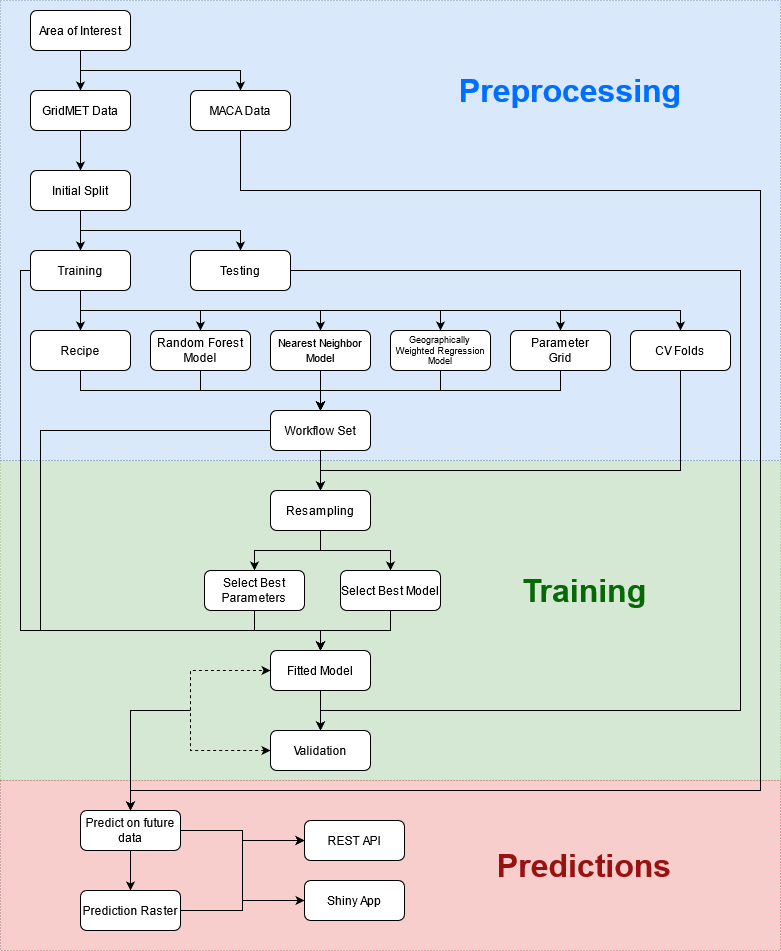

The diagram above was exported from draw.io. Its source (the exported page's mxGraphModel, read from the mxfile embedded in the PNG):
<mxGraphModel dx="1866" dy="747" grid="1" gridSize="10" guides="1" tooltips="1" connect="1" arrows="1" fold="1" page="1" pageScale="1" pageWidth="827" pageHeight="1169" math="0" shadow="0">
  <root>
    <mxCell id="WIyWlLk6GJQsqaUBKTNV-0" />
    <mxCell id="WIyWlLk6GJQsqaUBKTNV-1" parent="WIyWlLk6GJQsqaUBKTNV-0" />
    <mxCell id="72" value="" style="rounded=0;whiteSpace=wrap;html=1;strokeColor=#82b366;dashed=1;dashPattern=1 2;fillColor=#d5e8d4;" parent="WIyWlLk6GJQsqaUBKTNV-1" vertex="1">
      <mxGeometry x="10" y="490" width="780" height="320" as="geometry" />
    </mxCell>
    <mxCell id="71" value="" style="rounded=0;whiteSpace=wrap;html=1;strokeColor=#6c8ebf;dashed=1;dashPattern=1 2;fillColor=#dae8fc;" parent="WIyWlLk6GJQsqaUBKTNV-1" vertex="1">
      <mxGeometry x="10" y="30" width="780" height="460" as="geometry" />
    </mxCell>
    <mxCell id="74" value="" style="rounded=0;whiteSpace=wrap;html=1;strokeColor=#b85450;dashed=1;dashPattern=1 2;fillColor=#f8cecc;" parent="WIyWlLk6GJQsqaUBKTNV-1" vertex="1">
      <mxGeometry x="10" y="810" width="780" height="170" as="geometry" />
    </mxCell>
    <mxCell id="17" style="edgeStyle=orthogonalEdgeStyle;rounded=0;orthogonalLoop=1;jettySize=auto;html=1;exitX=0.5;exitY=1;exitDx=0;exitDy=0;entryX=0.5;entryY=0;entryDx=0;entryDy=0;" parent="WIyWlLk6GJQsqaUBKTNV-1" source="WIyWlLk6GJQsqaUBKTNV-3" target="6" edge="1">
      <mxGeometry relative="1" as="geometry" />
    </mxCell>
    <mxCell id="WIyWlLk6GJQsqaUBKTNV-3" value="&lt;div&gt;GridMET Data&lt;/div&gt;" style="rounded=1;whiteSpace=wrap;html=1;fontSize=12;glass=0;strokeWidth=1;shadow=0;" parent="WIyWlLk6GJQsqaUBKTNV-1" vertex="1">
      <mxGeometry x="40" y="120" width="100" height="40" as="geometry" />
    </mxCell>
    <mxCell id="4" style="edgeStyle=orthogonalEdgeStyle;rounded=0;orthogonalLoop=1;jettySize=auto;html=1;" parent="WIyWlLk6GJQsqaUBKTNV-1" source="3" target="WIyWlLk6GJQsqaUBKTNV-3" edge="1">
      <mxGeometry relative="1" as="geometry" />
    </mxCell>
    <mxCell id="16" style="edgeStyle=orthogonalEdgeStyle;rounded=0;orthogonalLoop=1;jettySize=auto;html=1;exitX=0.5;exitY=1;exitDx=0;exitDy=0;entryX=0.5;entryY=0;entryDx=0;entryDy=0;" parent="WIyWlLk6GJQsqaUBKTNV-1" source="3" target="15" edge="1">
      <mxGeometry relative="1" as="geometry" />
    </mxCell>
    <mxCell id="3" value="Area of Interest" style="rounded=1;whiteSpace=wrap;html=1;fontSize=12;glass=0;strokeWidth=1;shadow=0;" parent="WIyWlLk6GJQsqaUBKTNV-1" vertex="1">
      <mxGeometry x="40" y="40" width="100" height="40" as="geometry" />
    </mxCell>
    <mxCell id="18" style="edgeStyle=orthogonalEdgeStyle;rounded=0;orthogonalLoop=1;jettySize=auto;html=1;exitX=0.5;exitY=1;exitDx=0;exitDy=0;" parent="WIyWlLk6GJQsqaUBKTNV-1" source="6" target="9" edge="1">
      <mxGeometry relative="1" as="geometry" />
    </mxCell>
    <mxCell id="19" style="edgeStyle=orthogonalEdgeStyle;rounded=0;orthogonalLoop=1;jettySize=auto;html=1;exitX=0.5;exitY=1;exitDx=0;exitDy=0;entryX=0.5;entryY=0;entryDx=0;entryDy=0;" parent="WIyWlLk6GJQsqaUBKTNV-1" source="6" target="11" edge="1">
      <mxGeometry relative="1" as="geometry" />
    </mxCell>
    <mxCell id="6" value="Initial Split" style="rounded=1;whiteSpace=wrap;html=1;" parent="WIyWlLk6GJQsqaUBKTNV-1" vertex="1">
      <mxGeometry x="40" y="200" width="100" height="40" as="geometry" />
    </mxCell>
    <mxCell id="25" style="edgeStyle=orthogonalEdgeStyle;rounded=0;orthogonalLoop=1;jettySize=auto;html=1;exitX=0.5;exitY=1;exitDx=0;exitDy=0;" parent="WIyWlLk6GJQsqaUBKTNV-1" source="9" target="20" edge="1">
      <mxGeometry relative="1" as="geometry" />
    </mxCell>
    <mxCell id="26" style="edgeStyle=orthogonalEdgeStyle;rounded=0;orthogonalLoop=1;jettySize=auto;html=1;exitX=0.5;exitY=1;exitDx=0;exitDy=0;" parent="WIyWlLk6GJQsqaUBKTNV-1" source="9" target="22" edge="1">
      <mxGeometry relative="1" as="geometry" />
    </mxCell>
    <mxCell id="27" style="edgeStyle=orthogonalEdgeStyle;rounded=0;orthogonalLoop=1;jettySize=auto;html=1;exitX=0.5;exitY=1;exitDx=0;exitDy=0;entryX=0.5;entryY=0;entryDx=0;entryDy=0;" parent="WIyWlLk6GJQsqaUBKTNV-1" source="9" target="23" edge="1">
      <mxGeometry relative="1" as="geometry" />
    </mxCell>
    <mxCell id="28" style="edgeStyle=orthogonalEdgeStyle;rounded=0;orthogonalLoop=1;jettySize=auto;html=1;exitX=0.5;exitY=1;exitDx=0;exitDy=0;entryX=0.5;entryY=0;entryDx=0;entryDy=0;" parent="WIyWlLk6GJQsqaUBKTNV-1" source="9" target="24" edge="1">
      <mxGeometry relative="1" as="geometry" />
    </mxCell>
    <mxCell id="46" style="edgeStyle=orthogonalEdgeStyle;rounded=0;orthogonalLoop=1;jettySize=auto;html=1;exitX=0;exitY=0.5;exitDx=0;exitDy=0;entryX=0.5;entryY=0;entryDx=0;entryDy=0;" parent="WIyWlLk6GJQsqaUBKTNV-1" source="9" edge="1" target="37">
      <mxGeometry relative="1" as="geometry">
        <mxPoint x="270" y="680" as="targetPoint" />
        <Array as="points">
          <mxPoint x="30" y="300" />
          <mxPoint x="30" y="660" />
          <mxPoint x="330" y="660" />
        </Array>
      </mxGeometry>
    </mxCell>
    <mxCell id="64" style="edgeStyle=orthogonalEdgeStyle;rounded=0;orthogonalLoop=1;jettySize=auto;html=1;exitX=0.5;exitY=1;exitDx=0;exitDy=0;entryX=0.5;entryY=0;entryDx=0;entryDy=0;startArrow=none;startFill=0;" parent="WIyWlLk6GJQsqaUBKTNV-1" source="9" target="62" edge="1">
      <mxGeometry relative="1" as="geometry" />
    </mxCell>
    <mxCell id="65" style="edgeStyle=orthogonalEdgeStyle;rounded=0;orthogonalLoop=1;jettySize=auto;html=1;exitX=0.5;exitY=1;exitDx=0;exitDy=0;entryX=0.5;entryY=0;entryDx=0;entryDy=0;startArrow=none;startFill=0;" parent="WIyWlLk6GJQsqaUBKTNV-1" source="9" target="63" edge="1">
      <mxGeometry relative="1" as="geometry" />
    </mxCell>
    <mxCell id="9" value="Training" style="rounded=1;whiteSpace=wrap;html=1;" parent="WIyWlLk6GJQsqaUBKTNV-1" vertex="1">
      <mxGeometry x="40" y="280" width="100" height="40" as="geometry" />
    </mxCell>
    <mxCell id="81" style="edgeStyle=orthogonalEdgeStyle;rounded=0;orthogonalLoop=1;jettySize=auto;html=1;entryX=0.5;entryY=0;entryDx=0;entryDy=0;" parent="WIyWlLk6GJQsqaUBKTNV-1" source="11" target="47" edge="1">
      <mxGeometry relative="1" as="geometry">
        <Array as="points">
          <mxPoint x="750" y="300" />
          <mxPoint x="750" y="740" />
          <mxPoint x="330" y="740" />
        </Array>
      </mxGeometry>
    </mxCell>
    <mxCell id="11" value="Testing" style="rounded=1;whiteSpace=wrap;html=1;" parent="WIyWlLk6GJQsqaUBKTNV-1" vertex="1">
      <mxGeometry x="200" y="280" width="100" height="40" as="geometry" />
    </mxCell>
    <mxCell id="57" style="edgeStyle=orthogonalEdgeStyle;rounded=0;orthogonalLoop=1;jettySize=auto;html=1;entryX=0.5;entryY=0;entryDx=0;entryDy=0;startArrow=none;startFill=0;exitX=0.5;exitY=1;exitDx=0;exitDy=0;" parent="WIyWlLk6GJQsqaUBKTNV-1" source="15" target="50" edge="1">
      <mxGeometry relative="1" as="geometry">
        <Array as="points">
          <mxPoint x="250" y="220" />
          <mxPoint x="770" y="220" />
          <mxPoint x="770" y="820" />
          <mxPoint x="140" y="820" />
        </Array>
      </mxGeometry>
    </mxCell>
    <mxCell id="15" value="MACA Data" style="rounded=1;whiteSpace=wrap;html=1;fontSize=12;glass=0;strokeWidth=1;shadow=0;" parent="WIyWlLk6GJQsqaUBKTNV-1" vertex="1">
      <mxGeometry x="200" y="120" width="100" height="40" as="geometry" />
    </mxCell>
    <mxCell id="31" style="edgeStyle=orthogonalEdgeStyle;rounded=0;orthogonalLoop=1;jettySize=auto;html=1;exitX=0.5;exitY=1;exitDx=0;exitDy=0;entryX=0.5;entryY=0;entryDx=0;entryDy=0;" parent="WIyWlLk6GJQsqaUBKTNV-1" source="20" target="30" edge="1">
      <mxGeometry relative="1" as="geometry" />
    </mxCell>
    <mxCell id="20" value="Recipe" style="rounded=1;whiteSpace=wrap;html=1;fontSize=12;glass=0;strokeWidth=1;shadow=0;" parent="WIyWlLk6GJQsqaUBKTNV-1" vertex="1">
      <mxGeometry x="40" y="360" width="100" height="40" as="geometry" />
    </mxCell>
    <mxCell id="32" style="edgeStyle=orthogonalEdgeStyle;rounded=0;orthogonalLoop=1;jettySize=auto;html=1;exitX=0.5;exitY=1;exitDx=0;exitDy=0;entryX=0.5;entryY=0;entryDx=0;entryDy=0;" parent="WIyWlLk6GJQsqaUBKTNV-1" source="22" target="30" edge="1">
      <mxGeometry relative="1" as="geometry" />
    </mxCell>
    <mxCell id="22" value="&lt;div&gt;Random Forest&lt;/div&gt;&lt;div&gt;Model&lt;br&gt;&lt;/div&gt;" style="rounded=1;whiteSpace=wrap;html=1;fontSize=12;glass=0;strokeWidth=1;shadow=0;" parent="WIyWlLk6GJQsqaUBKTNV-1" vertex="1">
      <mxGeometry x="160" y="360" width="100" height="40" as="geometry" />
    </mxCell>
    <mxCell id="35" style="edgeStyle=orthogonalEdgeStyle;rounded=0;orthogonalLoop=1;jettySize=auto;html=1;exitX=0.5;exitY=1;exitDx=0;exitDy=0;entryX=0.5;entryY=0;entryDx=0;entryDy=0;" parent="WIyWlLk6GJQsqaUBKTNV-1" source="23" target="30" edge="1">
      <mxGeometry relative="1" as="geometry">
        <Array as="points">
          <mxPoint x="570" y="420" />
          <mxPoint x="330" y="420" />
        </Array>
      </mxGeometry>
    </mxCell>
    <mxCell id="23" value="&lt;div&gt;Parameter&lt;/div&gt;&lt;div&gt;Grid&lt;br&gt;&lt;/div&gt;" style="rounded=1;whiteSpace=wrap;html=1;fontSize=12;glass=0;strokeWidth=1;shadow=0;" parent="WIyWlLk6GJQsqaUBKTNV-1" vertex="1">
      <mxGeometry x="520" y="360" width="100" height="40" as="geometry" />
    </mxCell>
    <mxCell id="36" style="edgeStyle=orthogonalEdgeStyle;rounded=0;orthogonalLoop=1;jettySize=auto;html=1;exitX=0.5;exitY=1;exitDx=0;exitDy=0;entryX=0.5;entryY=0;entryDx=0;entryDy=0;" parent="WIyWlLk6GJQsqaUBKTNV-1" source="24" target="33" edge="1">
      <mxGeometry relative="1" as="geometry">
        <Array as="points">
          <mxPoint x="690" y="500" />
          <mxPoint x="330" y="500" />
        </Array>
      </mxGeometry>
    </mxCell>
    <mxCell id="24" value="CV Folds" style="rounded=1;whiteSpace=wrap;html=1;fontSize=12;glass=0;strokeWidth=1;shadow=0;" parent="WIyWlLk6GJQsqaUBKTNV-1" vertex="1">
      <mxGeometry x="640" y="360" width="100" height="40" as="geometry" />
    </mxCell>
    <mxCell id="34" style="edgeStyle=orthogonalEdgeStyle;rounded=0;orthogonalLoop=1;jettySize=auto;html=1;exitX=0.5;exitY=1;exitDx=0;exitDy=0;entryX=0.5;entryY=0;entryDx=0;entryDy=0;" parent="WIyWlLk6GJQsqaUBKTNV-1" source="30" target="33" edge="1">
      <mxGeometry relative="1" as="geometry" />
    </mxCell>
    <mxCell id="44" style="edgeStyle=orthogonalEdgeStyle;rounded=0;orthogonalLoop=1;jettySize=auto;html=1;exitX=0;exitY=0.5;exitDx=0;exitDy=0;" parent="WIyWlLk6GJQsqaUBKTNV-1" source="30" target="37" edge="1">
      <mxGeometry relative="1" as="geometry">
        <Array as="points">
          <mxPoint x="50" y="460" />
          <mxPoint x="50" y="660" />
          <mxPoint x="330" y="660" />
        </Array>
      </mxGeometry>
    </mxCell>
    <mxCell id="30" value="Workflow Set" style="rounded=1;whiteSpace=wrap;html=1;fontSize=12;glass=0;strokeWidth=1;shadow=0;" parent="WIyWlLk6GJQsqaUBKTNV-1" vertex="1">
      <mxGeometry x="280" y="440" width="100" height="40" as="geometry" />
    </mxCell>
    <mxCell id="43" style="edgeStyle=orthogonalEdgeStyle;rounded=0;orthogonalLoop=1;jettySize=auto;html=1;exitX=0.5;exitY=1;exitDx=0;exitDy=0;entryX=0.5;entryY=0;entryDx=0;entryDy=0;" parent="WIyWlLk6GJQsqaUBKTNV-1" source="33" target="41" edge="1">
      <mxGeometry relative="1" as="geometry" />
    </mxCell>
    <mxCell id="69" style="edgeStyle=orthogonalEdgeStyle;rounded=0;orthogonalLoop=1;jettySize=auto;html=1;exitX=0.5;exitY=1;exitDx=0;exitDy=0;entryX=0.5;entryY=0;entryDx=0;entryDy=0;startArrow=none;startFill=0;" parent="WIyWlLk6GJQsqaUBKTNV-1" source="33" target="68" edge="1">
      <mxGeometry relative="1" as="geometry" />
    </mxCell>
    <mxCell id="33" value="Resampling" style="rounded=1;whiteSpace=wrap;html=1;fontSize=12;glass=0;strokeWidth=1;shadow=0;" parent="WIyWlLk6GJQsqaUBKTNV-1" vertex="1">
      <mxGeometry x="280" y="520" width="100" height="40" as="geometry" />
    </mxCell>
    <mxCell id="48" style="edgeStyle=orthogonalEdgeStyle;rounded=0;orthogonalLoop=1;jettySize=auto;html=1;exitX=0.5;exitY=1;exitDx=0;exitDy=0;entryX=0.5;entryY=0;entryDx=0;entryDy=0;" parent="WIyWlLk6GJQsqaUBKTNV-1" source="37" target="47" edge="1">
      <mxGeometry relative="1" as="geometry" />
    </mxCell>
    <mxCell id="37" value="Fitted Model" style="rounded=1;whiteSpace=wrap;html=1;fontSize=12;glass=0;strokeWidth=1;shadow=0;" parent="WIyWlLk6GJQsqaUBKTNV-1" vertex="1">
      <mxGeometry x="280" y="680" width="100" height="40" as="geometry" />
    </mxCell>
    <mxCell id="45" style="edgeStyle=orthogonalEdgeStyle;rounded=0;orthogonalLoop=1;jettySize=auto;html=1;exitX=0.5;exitY=1;exitDx=0;exitDy=0;" parent="WIyWlLk6GJQsqaUBKTNV-1" source="41" target="37" edge="1">
      <mxGeometry relative="1" as="geometry" />
    </mxCell>
    <mxCell id="41" value="&lt;div&gt;Select Best&lt;/div&gt;&lt;div&gt;Parameters&lt;br&gt;&lt;/div&gt;" style="rounded=1;whiteSpace=wrap;html=1;fontSize=12;glass=0;strokeWidth=1;shadow=0;" parent="WIyWlLk6GJQsqaUBKTNV-1" vertex="1">
      <mxGeometry x="214" y="600" width="100" height="40" as="geometry" />
    </mxCell>
    <mxCell id="52" style="edgeStyle=orthogonalEdgeStyle;rounded=0;orthogonalLoop=1;jettySize=auto;html=1;exitX=0;exitY=0.5;exitDx=0;exitDy=0;entryX=0;entryY=0.5;entryDx=0;entryDy=0;dashed=1;startArrow=classic;startFill=1;" parent="WIyWlLk6GJQsqaUBKTNV-1" source="47" target="37" edge="1">
      <mxGeometry relative="1" as="geometry">
        <Array as="points">
          <mxPoint x="200" y="780" />
          <mxPoint x="200" y="700" />
        </Array>
      </mxGeometry>
    </mxCell>
    <mxCell id="47" value="Validation" style="rounded=1;whiteSpace=wrap;html=1;fontSize=12;glass=0;strokeWidth=1;shadow=0;" parent="WIyWlLk6GJQsqaUBKTNV-1" vertex="1">
      <mxGeometry x="280" y="760" width="100" height="40" as="geometry" />
    </mxCell>
    <mxCell id="61" style="edgeStyle=orthogonalEdgeStyle;rounded=0;orthogonalLoop=1;jettySize=auto;html=1;entryX=0.5;entryY=0;entryDx=0;entryDy=0;startArrow=none;startFill=0;" parent="WIyWlLk6GJQsqaUBKTNV-1" source="50" target="60" edge="1">
      <mxGeometry relative="1" as="geometry" />
    </mxCell>
    <mxCell id="80" style="edgeStyle=orthogonalEdgeStyle;rounded=0;orthogonalLoop=1;jettySize=auto;html=1;" parent="WIyWlLk6GJQsqaUBKTNV-1" source="50" target="76" edge="1">
      <mxGeometry relative="1" as="geometry" />
    </mxCell>
    <mxCell id="50" value="&lt;div&gt;Predict on future&lt;/div&gt;&lt;div&gt;data&lt;br&gt;&lt;/div&gt;" style="rounded=1;whiteSpace=wrap;html=1;fontSize=12;glass=0;strokeWidth=1;shadow=0;" parent="WIyWlLk6GJQsqaUBKTNV-1" vertex="1">
      <mxGeometry x="90" y="840" width="100" height="40" as="geometry" />
    </mxCell>
    <mxCell id="54" value="" style="endArrow=classic;html=1;edgeStyle=orthogonalEdgeStyle;rounded=0;entryX=0.5;entryY=0;entryDx=0;entryDy=0;" parent="WIyWlLk6GJQsqaUBKTNV-1" target="50" edge="1">
      <mxGeometry width="50" height="50" relative="1" as="geometry">
        <mxPoint x="200" y="740" as="sourcePoint" />
        <mxPoint x="70" y="770" as="targetPoint" />
        <Array as="points">
          <mxPoint x="140" y="740" />
        </Array>
      </mxGeometry>
    </mxCell>
    <mxCell id="77" style="edgeStyle=orthogonalEdgeStyle;rounded=0;orthogonalLoop=1;jettySize=auto;html=1;exitX=1;exitY=0.5;exitDx=0;exitDy=0;entryX=0;entryY=0.5;entryDx=0;entryDy=0;" parent="WIyWlLk6GJQsqaUBKTNV-1" source="60" target="76" edge="1">
      <mxGeometry relative="1" as="geometry" />
    </mxCell>
    <mxCell id="79" style="edgeStyle=orthogonalEdgeStyle;rounded=0;orthogonalLoop=1;jettySize=auto;html=1;" parent="WIyWlLk6GJQsqaUBKTNV-1" source="60" target="75" edge="1">
      <mxGeometry relative="1" as="geometry" />
    </mxCell>
    <mxCell id="60" value="Prediction Raster" style="rounded=1;whiteSpace=wrap;html=1;fontSize=12;glass=0;strokeWidth=1;shadow=0;" parent="WIyWlLk6GJQsqaUBKTNV-1" vertex="1">
      <mxGeometry x="90" y="920" width="100" height="40" as="geometry" />
    </mxCell>
    <mxCell id="66" style="edgeStyle=orthogonalEdgeStyle;rounded=0;orthogonalLoop=1;jettySize=auto;html=1;exitX=0.5;exitY=1;exitDx=0;exitDy=0;entryX=0.5;entryY=0;entryDx=0;entryDy=0;startArrow=none;startFill=0;" parent="WIyWlLk6GJQsqaUBKTNV-1" source="62" target="30" edge="1">
      <mxGeometry relative="1" as="geometry" />
    </mxCell>
    <mxCell id="62" value="&lt;div&gt;&lt;font style=&quot;font-size: 11px&quot;&gt;Nearest Neighbor&lt;/font&gt;&lt;/div&gt;&lt;div&gt;&lt;font style=&quot;font-size: 11px&quot;&gt;Model&lt;br&gt;&lt;/font&gt;&lt;/div&gt;" style="rounded=1;whiteSpace=wrap;html=1;fontSize=12;glass=0;strokeWidth=1;shadow=0;" parent="WIyWlLk6GJQsqaUBKTNV-1" vertex="1">
      <mxGeometry x="280" y="360" width="100" height="40" as="geometry" />
    </mxCell>
    <mxCell id="67" style="edgeStyle=orthogonalEdgeStyle;rounded=0;orthogonalLoop=1;jettySize=auto;html=1;exitX=0.5;exitY=1;exitDx=0;exitDy=0;startArrow=none;startFill=0;" parent="WIyWlLk6GJQsqaUBKTNV-1" source="63" target="30" edge="1">
      <mxGeometry relative="1" as="geometry" />
    </mxCell>
    <mxCell id="63" value="&lt;div style=&quot;font-size: 9px&quot;&gt;&lt;font style=&quot;font-size: 9px&quot;&gt;Geographically&lt;/font&gt;&lt;/div&gt;&lt;div style=&quot;font-size: 9px&quot;&gt;&lt;font style=&quot;font-size: 9px&quot;&gt;Weighted Regression&lt;br&gt;&lt;/font&gt;&lt;/div&gt;&lt;div style=&quot;font-size: 9px&quot;&gt;&lt;font style=&quot;font-size: 9px&quot;&gt;Model&lt;br&gt;&lt;/font&gt;&lt;/div&gt;" style="rounded=1;whiteSpace=wrap;html=1;fontSize=12;glass=0;strokeWidth=1;shadow=0;" parent="WIyWlLk6GJQsqaUBKTNV-1" vertex="1">
      <mxGeometry x="400" y="360" width="100" height="40" as="geometry" />
    </mxCell>
    <mxCell id="70" style="edgeStyle=orthogonalEdgeStyle;rounded=0;orthogonalLoop=1;jettySize=auto;html=1;exitX=0.5;exitY=1;exitDx=0;exitDy=0;entryX=0.5;entryY=0;entryDx=0;entryDy=0;startArrow=none;startFill=0;" parent="WIyWlLk6GJQsqaUBKTNV-1" source="68" target="37" edge="1">
      <mxGeometry relative="1" as="geometry" />
    </mxCell>
    <mxCell id="68" value="Select Best Model" style="rounded=1;whiteSpace=wrap;html=1;fontSize=12;glass=0;strokeWidth=1;shadow=0;" parent="WIyWlLk6GJQsqaUBKTNV-1" vertex="1">
      <mxGeometry x="350" y="600" width="100" height="40" as="geometry" />
    </mxCell>
    <mxCell id="75" value="Shiny App" style="rounded=1;whiteSpace=wrap;html=1;fontSize=12;glass=0;strokeWidth=1;shadow=0;" parent="WIyWlLk6GJQsqaUBKTNV-1" vertex="1">
      <mxGeometry x="314" y="910" width="100" height="40" as="geometry" />
    </mxCell>
    <mxCell id="76" value="REST API" style="rounded=1;whiteSpace=wrap;html=1;fontSize=12;glass=0;strokeWidth=1;shadow=0;" parent="WIyWlLk6GJQsqaUBKTNV-1" vertex="1">
      <mxGeometry x="314" y="850" width="100" height="40" as="geometry" />
    </mxCell>
    <mxCell id="83" value="&lt;h1 style=&quot;font-size: 32px;&quot;&gt;&lt;font style=&quot;font-size: 32px;&quot; color=&quot;#006FFF&quot;&gt;Preprocessing&lt;/font&gt;&lt;/h1&gt;" style="text;html=1;strokeColor=none;fillColor=none;align=center;verticalAlign=middle;whiteSpace=wrap;rounded=0;dashed=1;dashPattern=1 2;fontSize=32;" parent="WIyWlLk6GJQsqaUBKTNV-1" vertex="1">
      <mxGeometry x="400" y="60" width="360" height="120" as="geometry" />
    </mxCell>
    <mxCell id="84" value="&lt;font color=&quot;#066906&quot;&gt;Training&lt;/font&gt;" style="text;strokeColor=none;fillColor=none;align=center;verticalAlign=middle;whiteSpace=wrap;rounded=0;dashed=1;dashPattern=1 2;fontSize=32;labelBorderColor=none;html=1;fontStyle=1" parent="WIyWlLk6GJQsqaUBKTNV-1" vertex="1">
      <mxGeometry x="414" y="560" width="360" height="120" as="geometry" />
    </mxCell>
    <mxCell id="85" value="&lt;font color=&quot;#991212&quot;&gt;&lt;b&gt;Predictions&lt;/b&gt;&lt;/font&gt;" style="text;html=1;strokeColor=none;fillColor=none;align=center;verticalAlign=middle;whiteSpace=wrap;rounded=0;dashed=1;dashPattern=1 2;fontSize=32;" parent="WIyWlLk6GJQsqaUBKTNV-1" vertex="1">
      <mxGeometry x="414" y="835" width="360" height="120" as="geometry" />
    </mxCell>
  </root>
</mxGraphModel>